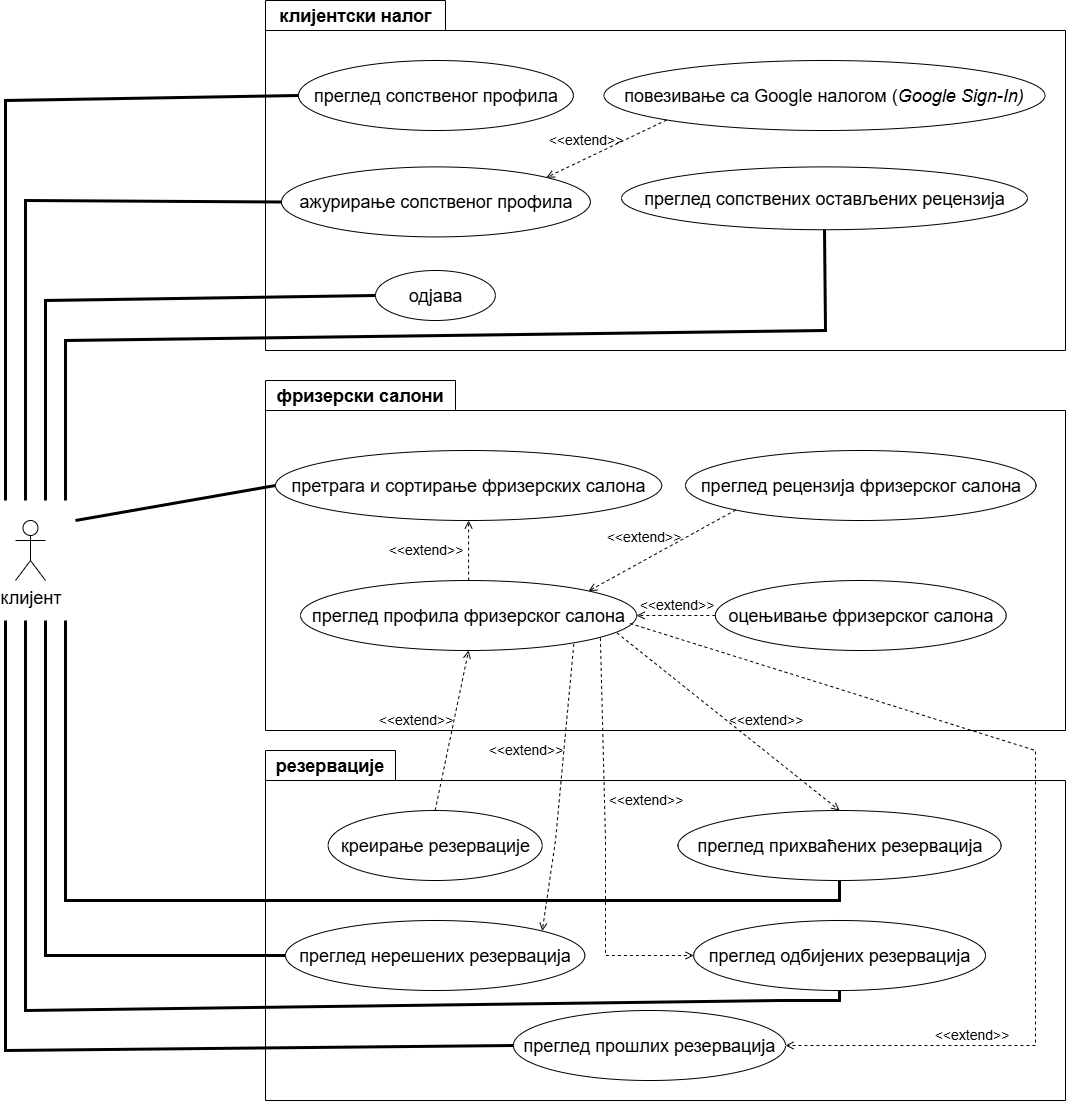

The diagram above was exported from draw.io. Its source (the exported page's mxGraphModel, read from the mxfile embedded in the PNG):
<mxGraphModel dx="1226" dy="736" grid="1" gridSize="10" guides="1" tooltips="1" connect="1" arrows="1" fold="1" page="1" pageScale="1" pageWidth="1100" pageHeight="850" math="0" shadow="0">
  <root>
    <mxCell id="0" />
    <mxCell id="1" parent="0" />
    <mxCell id="SAwfPRg_TsU69AdCzOoT-14" value="&lt;font style=&quot;font-size: 18px;&quot;&gt;клијент&lt;/font&gt;" style="shape=umlActor;verticalLabelPosition=bottom;verticalAlign=top;html=1;outlineConnect=0;" parent="1" vertex="1">
      <mxGeometry x="130" y="540" width="30" height="60" as="geometry" />
    </mxCell>
    <mxCell id="SAwfPRg_TsU69AdCzOoT-31" value="&lt;font style=&quot;font-size: 18px;&quot;&gt;клијентски налог&lt;/font&gt;" style="shape=folder;fontStyle=1;tabWidth=180;tabHeight=30;tabPosition=left;html=1;boundedLbl=1;labelInHeader=1;container=1;collapsible=0;whiteSpace=wrap;" parent="1" vertex="1">
      <mxGeometry x="380" y="20" width="800" height="350" as="geometry" />
    </mxCell>
    <mxCell id="SAwfPRg_TsU69AdCzOoT-32" value="" style="html=1;strokeColor=none;resizeWidth=1;resizeHeight=1;fillColor=none;part=1;connectable=0;allowArrows=0;deletable=0;whiteSpace=wrap;" parent="SAwfPRg_TsU69AdCzOoT-31" vertex="1">
      <mxGeometry width="728.2051282051281" height="319.99999999999994" relative="1" as="geometry">
        <mxPoint y="30" as="offset" />
      </mxGeometry>
    </mxCell>
    <mxCell id="SAwfPRg_TsU69AdCzOoT-28" value="&lt;font style=&quot;font-size: 18px;&quot;&gt;преглед сопственог профила&lt;/font&gt;" style="ellipse;whiteSpace=wrap;html=1;" parent="SAwfPRg_TsU69AdCzOoT-31" vertex="1">
      <mxGeometry x="33.00358974358974" y="60" width="274.86153846153843" height="70" as="geometry" />
    </mxCell>
    <mxCell id="SAwfPRg_TsU69AdCzOoT-25" value="&lt;font style=&quot;font-size: 18px;&quot;&gt;ажурирање сопственог профила&lt;/font&gt;" style="ellipse;whiteSpace=wrap;html=1;" parent="SAwfPRg_TsU69AdCzOoT-31" vertex="1">
      <mxGeometry x="15.99564102564102" y="166.41" width="308.89230769230767" height="70" as="geometry" />
    </mxCell>
    <mxCell id="SAwfPRg_TsU69AdCzOoT-24" value="&lt;font style=&quot;font-size: 18px;&quot;&gt;повезивање са Google налогом (&lt;i style=&quot;&quot;&gt;Google Sign-In)&lt;/i&gt;&lt;/font&gt;" style="ellipse;whiteSpace=wrap;html=1;" parent="SAwfPRg_TsU69AdCzOoT-31" vertex="1">
      <mxGeometry x="338.46435897435896" y="60" width="441.025641025641" height="70" as="geometry" />
    </mxCell>
    <mxCell id="SAwfPRg_TsU69AdCzOoT-26" value="&lt;font style=&quot;font-size: 18px;&quot;&gt;преглед сопствених остављених рецензија&lt;/font&gt;" style="ellipse;whiteSpace=wrap;html=1;" parent="SAwfPRg_TsU69AdCzOoT-31" vertex="1">
      <mxGeometry x="356.0087179487179" y="166.41" width="405.9384615384615" height="62.82" as="geometry" />
    </mxCell>
    <mxCell id="SAwfPRg_TsU69AdCzOoT-27" value="&lt;font style=&quot;font-size: 18px;&quot;&gt;одјава&lt;/font&gt;" style="ellipse;whiteSpace=wrap;html=1;" parent="SAwfPRg_TsU69AdCzOoT-31" vertex="1">
      <mxGeometry x="110.00102564102563" y="270" width="119.84615384615383" height="50" as="geometry" />
    </mxCell>
    <mxCell id="SAwfPRg_TsU69AdCzOoT-43" value="&lt;font style=&quot;font-size: 14px;&quot;&gt;&amp;lt;&amp;lt;extend&amp;gt;&amp;gt;&lt;/font&gt;" style="html=1;verticalAlign=bottom;labelBackgroundColor=none;endArrow=open;endFill=0;dashed=1;rounded=0;exitX=0;exitY=1;exitDx=0;exitDy=0;entryX=1;entryY=0;entryDx=0;entryDy=0;" parent="SAwfPRg_TsU69AdCzOoT-31" source="SAwfPRg_TsU69AdCzOoT-24" target="SAwfPRg_TsU69AdCzOoT-25" edge="1">
      <mxGeometry x="0.2969" y="-7" width="160" relative="1" as="geometry">
        <mxPoint x="205.1282051282051" y="190" as="sourcePoint" />
        <mxPoint x="369.23076923076917" y="190" as="targetPoint" />
        <mxPoint y="-1" as="offset" />
      </mxGeometry>
    </mxCell>
    <mxCell id="SAwfPRg_TsU69AdCzOoT-33" value="&lt;font style=&quot;font-size: 18px;&quot;&gt;фризерски салони&lt;/font&gt;" style="shape=folder;fontStyle=1;tabWidth=190;tabHeight=30;tabPosition=left;html=1;boundedLbl=1;labelInHeader=1;container=1;collapsible=0;whiteSpace=wrap;" parent="1" vertex="1">
      <mxGeometry x="380" y="400" width="800" height="350" as="geometry" />
    </mxCell>
    <mxCell id="SAwfPRg_TsU69AdCzOoT-34" value="" style="html=1;strokeColor=none;resizeWidth=1;resizeHeight=1;fillColor=none;part=1;connectable=0;allowArrows=0;deletable=0;whiteSpace=wrap;" parent="SAwfPRg_TsU69AdCzOoT-33" vertex="1">
      <mxGeometry width="800" height="320" relative="1" as="geometry">
        <mxPoint y="30" as="offset" />
      </mxGeometry>
    </mxCell>
    <mxCell id="SAwfPRg_TsU69AdCzOoT-20" value="&lt;font style=&quot;font-size: 18px;&quot;&gt;оцењивање фризерског салона&lt;/font&gt;" style="ellipse;whiteSpace=wrap;html=1;" parent="SAwfPRg_TsU69AdCzOoT-33" vertex="1">
      <mxGeometry x="449.84999999999997" y="200" width="290.85" height="70" as="geometry" />
    </mxCell>
    <mxCell id="SAwfPRg_TsU69AdCzOoT-21" value="&lt;font style=&quot;font-size: 18px;&quot;&gt;преглед рецензија фризерског салона&lt;/font&gt;" style="ellipse;whiteSpace=wrap;html=1;" parent="SAwfPRg_TsU69AdCzOoT-33" vertex="1">
      <mxGeometry x="420" y="70" width="350.56" height="70" as="geometry" />
    </mxCell>
    <mxCell id="SAwfPRg_TsU69AdCzOoT-22" value="&lt;font style=&quot;font-size: 18px;&quot;&gt;претрага и сортирање фризерских салона&lt;/font&gt;" style="ellipse;whiteSpace=wrap;html=1;" parent="SAwfPRg_TsU69AdCzOoT-33" vertex="1">
      <mxGeometry x="9.999999999999996" y="70" width="386.2" height="70" as="geometry" />
    </mxCell>
    <mxCell id="SAwfPRg_TsU69AdCzOoT-23" value="&lt;font style=&quot;font-size: 18px;&quot;&gt;преглед профила фризерског салона&lt;/font&gt;" style="ellipse;whiteSpace=wrap;html=1;" parent="SAwfPRg_TsU69AdCzOoT-33" vertex="1">
      <mxGeometry x="35" y="200" width="336.2" height="70" as="geometry" />
    </mxCell>
    <mxCell id="SAwfPRg_TsU69AdCzOoT-47" value="&lt;font style=&quot;font-size: 14px;&quot;&gt;&amp;lt;&amp;lt;extend&amp;gt;&amp;gt;&lt;/font&gt;" style="html=1;verticalAlign=bottom;labelBackgroundColor=none;endArrow=open;endFill=0;dashed=1;rounded=0;exitX=0.5;exitY=0;exitDx=0;exitDy=0;entryX=0.5;entryY=1;entryDx=0;entryDy=0;" parent="SAwfPRg_TsU69AdCzOoT-33" source="SAwfPRg_TsU69AdCzOoT-23" target="SAwfPRg_TsU69AdCzOoT-22" edge="1">
      <mxGeometry x="-0.3333" y="43" width="160" relative="1" as="geometry">
        <mxPoint x="157.74647887323945" y="230" as="sourcePoint" />
        <mxPoint x="338.02816901408454" y="230" as="targetPoint" />
        <mxPoint as="offset" />
      </mxGeometry>
    </mxCell>
    <mxCell id="SAwfPRg_TsU69AdCzOoT-48" value="&lt;font style=&quot;font-size: 14px;&quot;&gt;&amp;lt;&amp;lt;extend&amp;gt;&amp;gt;&lt;/font&gt;" style="html=1;verticalAlign=bottom;labelBackgroundColor=none;endArrow=open;endFill=0;dashed=1;rounded=0;exitX=0;exitY=0.5;exitDx=0;exitDy=0;entryX=1;entryY=0.5;entryDx=0;entryDy=0;" parent="SAwfPRg_TsU69AdCzOoT-33" source="SAwfPRg_TsU69AdCzOoT-20" target="SAwfPRg_TsU69AdCzOoT-23" edge="1">
      <mxGeometry width="160" relative="1" as="geometry">
        <mxPoint x="304.2253521126761" y="140" as="sourcePoint" />
        <mxPoint x="484.50704225352115" y="140" as="targetPoint" />
      </mxGeometry>
    </mxCell>
    <mxCell id="SAwfPRg_TsU69AdCzOoT-49" value="&lt;font style=&quot;font-size: 14px;&quot;&gt;&amp;lt;&amp;lt;extend&amp;gt;&amp;gt;&lt;/font&gt;" style="html=1;verticalAlign=bottom;labelBackgroundColor=none;endArrow=open;endFill=0;dashed=1;rounded=0;entryX=1;entryY=0;entryDx=0;entryDy=0;exitX=0;exitY=1;exitDx=0;exitDy=0;" parent="SAwfPRg_TsU69AdCzOoT-33" source="SAwfPRg_TsU69AdCzOoT-21" target="SAwfPRg_TsU69AdCzOoT-23" edge="1">
      <mxGeometry x="0.1743" y="-12" width="160" relative="1" as="geometry">
        <mxPoint x="304.2253521126761" y="140" as="sourcePoint" />
        <mxPoint x="484.50704225352115" y="140" as="targetPoint" />
        <mxPoint as="offset" />
      </mxGeometry>
    </mxCell>
    <mxCell id="SAwfPRg_TsU69AdCzOoT-35" value="&lt;font style=&quot;font-size: 18px;&quot;&gt;резервације&lt;/font&gt;" style="shape=folder;fontStyle=1;tabWidth=130;tabHeight=30;tabPosition=left;html=1;boundedLbl=1;labelInHeader=1;container=1;collapsible=0;whiteSpace=wrap;" parent="1" vertex="1">
      <mxGeometry x="380" y="770" width="800" height="350" as="geometry" />
    </mxCell>
    <mxCell id="SAwfPRg_TsU69AdCzOoT-36" value="" style="html=1;strokeColor=none;resizeWidth=1;resizeHeight=1;fillColor=none;part=1;connectable=0;allowArrows=0;deletable=0;whiteSpace=wrap;" parent="SAwfPRg_TsU69AdCzOoT-35" vertex="1">
      <mxGeometry width="800.0000000000002" height="320" relative="1" as="geometry">
        <mxPoint y="30" as="offset" />
      </mxGeometry>
    </mxCell>
    <mxCell id="SAwfPRg_TsU69AdCzOoT-15" value="&lt;font style=&quot;font-size: 18px;&quot;&gt;преглед прихваћених резервација&lt;/font&gt;" style="ellipse;whiteSpace=wrap;html=1;" parent="SAwfPRg_TsU69AdCzOoT-35" vertex="1">
      <mxGeometry x="412.53" y="60" width="323.1" height="70" as="geometry" />
    </mxCell>
    <mxCell id="SAwfPRg_TsU69AdCzOoT-16" value="&lt;font style=&quot;font-size: 18px;&quot;&gt;преглед нерешених резервација&lt;/font&gt;" style="ellipse;whiteSpace=wrap;html=1;" parent="SAwfPRg_TsU69AdCzOoT-35" vertex="1">
      <mxGeometry x="20.000000000000004" y="170" width="299.3" height="70" as="geometry" />
    </mxCell>
    <mxCell id="SAwfPRg_TsU69AdCzOoT-17" value="&lt;font style=&quot;font-size: 18px;&quot;&gt;преглед одбијених резервација&lt;/font&gt;" style="ellipse;whiteSpace=wrap;html=1;" parent="SAwfPRg_TsU69AdCzOoT-35" vertex="1">
      <mxGeometry x="428.16" y="170" width="291.83" height="70" as="geometry" />
    </mxCell>
    <mxCell id="SAwfPRg_TsU69AdCzOoT-18" value="&lt;font style=&quot;font-size: 18px;&quot;&gt;преглед прошлих резервација&lt;/font&gt;" style="ellipse;whiteSpace=wrap;html=1;" parent="SAwfPRg_TsU69AdCzOoT-35" vertex="1">
      <mxGeometry x="247.89" y="260" width="272.11" height="70" as="geometry" />
    </mxCell>
    <mxCell id="SAwfPRg_TsU69AdCzOoT-19" value="&lt;font style=&quot;font-size: 18px;&quot;&gt;креирање резервације&lt;/font&gt;" style="ellipse;whiteSpace=wrap;html=1;" parent="SAwfPRg_TsU69AdCzOoT-35" vertex="1">
      <mxGeometry x="62.603239436619745" y="60" width="214.08450704225356" height="70" as="geometry" />
    </mxCell>
    <mxCell id="SAwfPRg_TsU69AdCzOoT-38" value="" style="endArrow=none;startArrow=none;endFill=0;startFill=0;endSize=8;html=1;verticalAlign=bottom;labelBackgroundColor=none;strokeWidth=3;rounded=0;entryX=0;entryY=0.5;entryDx=0;entryDy=0;" parent="1" target="SAwfPRg_TsU69AdCzOoT-28" edge="1">
      <mxGeometry width="160" relative="1" as="geometry">
        <mxPoint x="120" y="520" as="sourcePoint" />
        <mxPoint x="360" y="120" as="targetPoint" />
        <Array as="points">
          <mxPoint x="120" y="120" />
        </Array>
      </mxGeometry>
    </mxCell>
    <mxCell id="SAwfPRg_TsU69AdCzOoT-39" value="" style="endArrow=none;startArrow=none;endFill=0;startFill=0;endSize=8;html=1;verticalAlign=bottom;labelBackgroundColor=none;strokeWidth=3;rounded=0;entryX=0;entryY=0.5;entryDx=0;entryDy=0;" parent="1" target="SAwfPRg_TsU69AdCzOoT-25" edge="1">
      <mxGeometry width="160" relative="1" as="geometry">
        <mxPoint x="140" y="520" as="sourcePoint" />
        <mxPoint x="340" y="220" as="targetPoint" />
        <Array as="points">
          <mxPoint x="140" y="220" />
        </Array>
      </mxGeometry>
    </mxCell>
    <mxCell id="SAwfPRg_TsU69AdCzOoT-41" value="" style="endArrow=none;startArrow=none;endFill=0;startFill=0;endSize=8;html=1;verticalAlign=bottom;labelBackgroundColor=none;strokeWidth=3;rounded=0;entryX=0;entryY=0.5;entryDx=0;entryDy=0;" parent="1" target="SAwfPRg_TsU69AdCzOoT-27" edge="1">
      <mxGeometry width="160" relative="1" as="geometry">
        <mxPoint x="160" y="520" as="sourcePoint" />
        <mxPoint x="290" y="320" as="targetPoint" />
        <Array as="points">
          <mxPoint x="160" y="320" />
        </Array>
      </mxGeometry>
    </mxCell>
    <mxCell id="SAwfPRg_TsU69AdCzOoT-45" value="" style="endArrow=none;startArrow=none;endFill=0;startFill=0;endSize=8;html=1;verticalAlign=bottom;labelBackgroundColor=none;strokeWidth=3;rounded=0;entryX=0.5;entryY=1;entryDx=0;entryDy=0;" parent="1" target="SAwfPRg_TsU69AdCzOoT-26" edge="1">
      <mxGeometry width="160" relative="1" as="geometry">
        <mxPoint x="180" y="520" as="sourcePoint" />
        <mxPoint x="270" y="360" as="targetPoint" />
        <Array as="points">
          <mxPoint x="180" y="360" />
          <mxPoint x="940" y="350" />
        </Array>
      </mxGeometry>
    </mxCell>
    <mxCell id="SAwfPRg_TsU69AdCzOoT-46" value="" style="endArrow=none;startArrow=none;endFill=0;startFill=0;endSize=8;html=1;verticalAlign=bottom;labelBackgroundColor=none;strokeWidth=3;rounded=0;entryX=0;entryY=0.5;entryDx=0;entryDy=0;" parent="1" target="SAwfPRg_TsU69AdCzOoT-22" edge="1">
      <mxGeometry width="160" relative="1" as="geometry">
        <mxPoint x="190" y="540" as="sourcePoint" />
        <mxPoint x="720" y="470" as="targetPoint" />
      </mxGeometry>
    </mxCell>
    <mxCell id="SAwfPRg_TsU69AdCzOoT-50" value="&lt;font style=&quot;font-size: 14px;&quot;&gt;&amp;lt;&amp;lt;extend&amp;gt;&amp;gt;&lt;/font&gt;" style="html=1;verticalAlign=bottom;labelBackgroundColor=none;endArrow=open;endFill=0;dashed=1;rounded=0;exitX=0.5;exitY=0;exitDx=0;exitDy=0;entryX=0.5;entryY=1;entryDx=0;entryDy=0;" parent="1" source="SAwfPRg_TsU69AdCzOoT-19" target="SAwfPRg_TsU69AdCzOoT-23" edge="1">
      <mxGeometry x="-0.0911" y="36" width="160" relative="1" as="geometry">
        <mxPoint x="590" y="760" as="sourcePoint" />
        <mxPoint x="750" y="760" as="targetPoint" />
        <mxPoint as="offset" />
      </mxGeometry>
    </mxCell>
    <mxCell id="SAwfPRg_TsU69AdCzOoT-52" value="" style="endArrow=none;startArrow=none;endFill=0;startFill=0;endSize=8;html=1;verticalAlign=bottom;labelBackgroundColor=none;strokeWidth=3;rounded=0;entryX=0;entryY=0.5;entryDx=0;entryDy=0;" parent="1" target="SAwfPRg_TsU69AdCzOoT-18" edge="1">
      <mxGeometry width="160" relative="1" as="geometry">
        <mxPoint x="120" y="640" as="sourcePoint" />
        <mxPoint x="280" y="1060" as="targetPoint" />
        <Array as="points">
          <mxPoint x="120" y="1070" />
        </Array>
      </mxGeometry>
    </mxCell>
    <mxCell id="SAwfPRg_TsU69AdCzOoT-53" value="" style="endArrow=none;startArrow=none;endFill=0;startFill=0;endSize=8;html=1;verticalAlign=bottom;labelBackgroundColor=none;strokeWidth=3;rounded=0;entryX=0.5;entryY=1;entryDx=0;entryDy=0;" parent="1" target="SAwfPRg_TsU69AdCzOoT-15" edge="1">
      <mxGeometry width="160" relative="1" as="geometry">
        <mxPoint x="180" y="640" as="sourcePoint" />
        <mxPoint x="390" y="900" as="targetPoint" />
        <Array as="points">
          <mxPoint x="180" y="920" />
          <mxPoint x="954" y="920" />
        </Array>
      </mxGeometry>
    </mxCell>
    <mxCell id="SAwfPRg_TsU69AdCzOoT-54" value="" style="endArrow=none;startArrow=none;endFill=0;startFill=0;endSize=8;html=1;verticalAlign=bottom;labelBackgroundColor=none;strokeWidth=3;rounded=0;entryX=0;entryY=0.5;entryDx=0;entryDy=0;" parent="1" target="SAwfPRg_TsU69AdCzOoT-16" edge="1">
      <mxGeometry width="160" relative="1" as="geometry">
        <mxPoint x="160" y="640" as="sourcePoint" />
        <mxPoint x="340" y="910" as="targetPoint" />
        <Array as="points">
          <mxPoint x="160" y="975" />
        </Array>
      </mxGeometry>
    </mxCell>
    <mxCell id="SAwfPRg_TsU69AdCzOoT-55" value="" style="endArrow=none;startArrow=none;endFill=0;startFill=0;endSize=8;html=1;verticalAlign=bottom;labelBackgroundColor=none;strokeWidth=3;rounded=0;entryX=0.5;entryY=1;entryDx=0;entryDy=0;" parent="1" target="SAwfPRg_TsU69AdCzOoT-17" edge="1">
      <mxGeometry width="160" relative="1" as="geometry">
        <mxPoint x="140" y="640" as="sourcePoint" />
        <mxPoint x="220" y="1030" as="targetPoint" />
        <Array as="points">
          <mxPoint x="140" y="1030" />
          <mxPoint x="895" y="1020" />
          <mxPoint x="954" y="1020" />
        </Array>
      </mxGeometry>
    </mxCell>
    <mxCell id="SAwfPRg_TsU69AdCzOoT-56" value="&lt;font style=&quot;font-size: 14px;&quot;&gt;&amp;lt;&amp;lt;extend&amp;gt;&amp;gt;&lt;/font&gt;" style="html=1;verticalAlign=bottom;labelBackgroundColor=none;endArrow=open;endFill=0;dashed=1;rounded=0;exitX=0.941;exitY=0.748;exitDx=0;exitDy=0;exitPerimeter=0;entryX=0.5;entryY=0;entryDx=0;entryDy=0;" parent="1" source="SAwfPRg_TsU69AdCzOoT-23" target="SAwfPRg_TsU69AdCzOoT-15" edge="1">
      <mxGeometry x="0.2432" y="16" width="160" relative="1" as="geometry">
        <mxPoint x="750" y="740" as="sourcePoint" />
        <mxPoint x="910" y="740" as="targetPoint" />
        <mxPoint y="-1" as="offset" />
      </mxGeometry>
    </mxCell>
    <mxCell id="SAwfPRg_TsU69AdCzOoT-57" value="&lt;font style=&quot;font-size: 14px;&quot;&gt;&amp;lt;&amp;lt;extend&amp;gt;&amp;gt;&lt;/font&gt;" style="html=1;verticalAlign=bottom;labelBackgroundColor=none;endArrow=open;endFill=0;dashed=1;rounded=0;exitX=0.892;exitY=0.821;exitDx=0;exitDy=0;exitPerimeter=0;entryX=0;entryY=0.5;entryDx=0;entryDy=0;" parent="1" source="SAwfPRg_TsU69AdCzOoT-23" target="SAwfPRg_TsU69AdCzOoT-17" edge="1">
      <mxGeometry x="-0.1442" y="41" width="160" relative="1" as="geometry">
        <mxPoint x="710" y="820" as="sourcePoint" />
        <mxPoint x="870" y="820" as="targetPoint" />
        <Array as="points">
          <mxPoint x="720" y="860" />
          <mxPoint x="720" y="975" />
        </Array>
        <mxPoint as="offset" />
      </mxGeometry>
    </mxCell>
    <mxCell id="SAwfPRg_TsU69AdCzOoT-58" value="&lt;font style=&quot;font-size: 14px;&quot;&gt;&amp;lt;&amp;lt;extend&amp;gt;&amp;gt;&lt;/font&gt;" style="html=1;verticalAlign=bottom;labelBackgroundColor=none;endArrow=open;endFill=0;dashed=1;rounded=0;exitX=0.813;exitY=0.907;exitDx=0;exitDy=0;exitPerimeter=0;entryX=1;entryY=0;entryDx=0;entryDy=0;" parent="1" source="SAwfPRg_TsU69AdCzOoT-23" target="SAwfPRg_TsU69AdCzOoT-16" edge="1">
      <mxGeometry x="-0.1658" y="-37" width="160" relative="1" as="geometry">
        <mxPoint x="570" y="790" as="sourcePoint" />
        <mxPoint x="730" y="790" as="targetPoint" />
        <Array as="points">
          <mxPoint x="670" y="860" />
        </Array>
        <mxPoint as="offset" />
      </mxGeometry>
    </mxCell>
    <mxCell id="SAwfPRg_TsU69AdCzOoT-59" value="&lt;font style=&quot;font-size: 14px;&quot;&gt;&amp;lt;&amp;lt;extend&amp;gt;&amp;gt;&lt;/font&gt;" style="html=1;verticalAlign=bottom;labelBackgroundColor=none;endArrow=open;endFill=0;dashed=1;rounded=0;exitX=0.98;exitY=0.614;exitDx=0;exitDy=0;exitPerimeter=0;entryX=1;entryY=0.5;entryDx=0;entryDy=0;" parent="1" source="SAwfPRg_TsU69AdCzOoT-23" target="SAwfPRg_TsU69AdCzOoT-18" edge="1">
      <mxGeometry x="0.6145" width="160" relative="1" as="geometry">
        <mxPoint x="580" y="770" as="sourcePoint" />
        <mxPoint x="740" y="770" as="targetPoint" />
        <Array as="points">
          <mxPoint x="1150" y="770" />
          <mxPoint x="1150" y="1065" />
        </Array>
        <mxPoint as="offset" />
      </mxGeometry>
    </mxCell>
  </root>
</mxGraphModel>